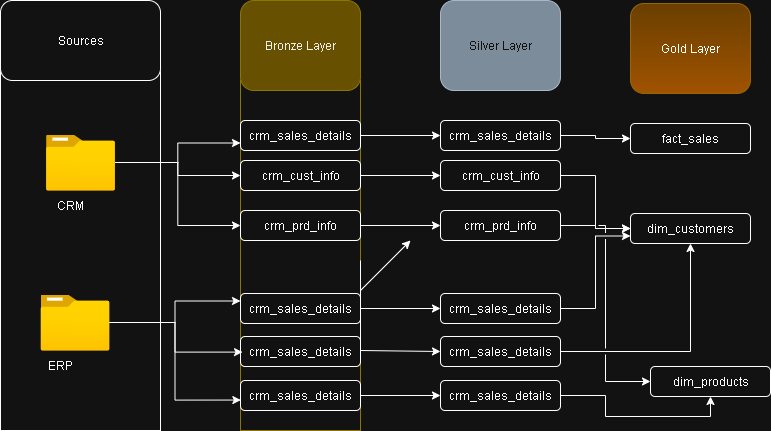

The diagram above was exported from draw.io. Its source (the exported page's mxGraphModel, read from the mxfile embedded in the PNG):
<mxGraphModel dx="1042" dy="527" grid="1" gridSize="10" guides="1" tooltips="1" connect="1" arrows="1" fold="1" page="1" pageScale="1" pageWidth="850" pageHeight="1100" math="0" shadow="0">
  <root>
    <mxCell id="0" />
    <mxCell id="1" parent="0" />
    <mxCell id="1aEb6JewHF2k5igVxU7w-2" value="" style="rounded=0;whiteSpace=wrap;html=1;fillColor=none;" vertex="1" parent="1">
      <mxGeometry x="40" y="80" width="160" height="390" as="geometry" />
    </mxCell>
    <mxCell id="1aEb6JewHF2k5igVxU7w-3" value="Sources" style="rounded=1;whiteSpace=wrap;html=1;" vertex="1" parent="1">
      <mxGeometry x="40" y="40" width="160" height="80" as="geometry" />
    </mxCell>
    <mxCell id="1aEb6JewHF2k5igVxU7w-16" style="edgeStyle=orthogonalEdgeStyle;rounded=0;orthogonalLoop=1;jettySize=auto;html=1;entryX=0;entryY=0.75;entryDx=0;entryDy=0;" edge="1" parent="1" source="1aEb6JewHF2k5igVxU7w-4" target="1aEb6JewHF2k5igVxU7w-10">
      <mxGeometry relative="1" as="geometry" />
    </mxCell>
    <mxCell id="1aEb6JewHF2k5igVxU7w-17" style="edgeStyle=orthogonalEdgeStyle;rounded=0;orthogonalLoop=1;jettySize=auto;html=1;entryX=0;entryY=0.5;entryDx=0;entryDy=0;" edge="1" parent="1" source="1aEb6JewHF2k5igVxU7w-4" target="1aEb6JewHF2k5igVxU7w-11">
      <mxGeometry relative="1" as="geometry" />
    </mxCell>
    <mxCell id="1aEb6JewHF2k5igVxU7w-18" style="edgeStyle=orthogonalEdgeStyle;rounded=0;orthogonalLoop=1;jettySize=auto;html=1;entryX=0;entryY=0.5;entryDx=0;entryDy=0;" edge="1" parent="1" source="1aEb6JewHF2k5igVxU7w-4" target="1aEb6JewHF2k5igVxU7w-15">
      <mxGeometry relative="1" as="geometry" />
    </mxCell>
    <mxCell id="1aEb6JewHF2k5igVxU7w-4" value="" style="image;aspect=fixed;html=1;points=[];align=center;fontSize=12;image=img/lib/azure2/general/Folder_Blank.svg;" vertex="1" parent="1">
      <mxGeometry x="85.5" y="174" width="69" height="56.00000000000001" as="geometry" />
    </mxCell>
    <mxCell id="1aEb6JewHF2k5igVxU7w-19" style="edgeStyle=orthogonalEdgeStyle;rounded=0;orthogonalLoop=1;jettySize=auto;html=1;entryX=0;entryY=0.25;entryDx=0;entryDy=0;" edge="1" parent="1" source="1aEb6JewHF2k5igVxU7w-5" target="1aEb6JewHF2k5igVxU7w-14">
      <mxGeometry relative="1" as="geometry" />
    </mxCell>
    <mxCell id="1aEb6JewHF2k5igVxU7w-5" value="" style="image;aspect=fixed;html=1;points=[];align=center;fontSize=12;image=img/lib/azure2/general/Folder_Blank.svg;" vertex="1" parent="1">
      <mxGeometry x="80" y="334" width="69" height="56.00000000000001" as="geometry" />
    </mxCell>
    <mxCell id="1aEb6JewHF2k5igVxU7w-6" value="CRM" style="text;html=1;align=center;verticalAlign=middle;whiteSpace=wrap;rounded=0;" vertex="1" parent="1">
      <mxGeometry x="80" y="230" width="60" height="30" as="geometry" />
    </mxCell>
    <mxCell id="1aEb6JewHF2k5igVxU7w-7" value="ERP" style="text;html=1;align=center;verticalAlign=middle;whiteSpace=wrap;rounded=0;" vertex="1" parent="1">
      <mxGeometry x="70" y="390" width="60" height="30" as="geometry" />
    </mxCell>
    <mxCell id="1aEb6JewHF2k5igVxU7w-8" value="" style="rounded=0;whiteSpace=wrap;html=1;fillColor=none;fontColor=#000000;strokeColor=#B09500;" vertex="1" parent="1">
      <mxGeometry x="280" y="120" width="120" height="350" as="geometry" />
    </mxCell>
    <mxCell id="1aEb6JewHF2k5igVxU7w-9" value="Bronze Layer" style="rounded=1;whiteSpace=wrap;html=1;fillColor=#e3c800;fontColor=#000000;strokeColor=#B09500;" vertex="1" parent="1">
      <mxGeometry x="280" y="40" width="120" height="90" as="geometry" />
    </mxCell>
    <mxCell id="1aEb6JewHF2k5igVxU7w-32" style="edgeStyle=orthogonalEdgeStyle;rounded=0;orthogonalLoop=1;jettySize=auto;html=1;entryX=0;entryY=0.5;entryDx=0;entryDy=0;" edge="1" parent="1" source="1aEb6JewHF2k5igVxU7w-10" target="1aEb6JewHF2k5igVxU7w-26">
      <mxGeometry relative="1" as="geometry" />
    </mxCell>
    <mxCell id="1aEb6JewHF2k5igVxU7w-10" value="crm_sales_details" style="rounded=1;whiteSpace=wrap;html=1;" vertex="1" parent="1">
      <mxGeometry x="280" y="160" width="120" height="30" as="geometry" />
    </mxCell>
    <mxCell id="1aEb6JewHF2k5igVxU7w-34" style="edgeStyle=orthogonalEdgeStyle;rounded=0;orthogonalLoop=1;jettySize=auto;html=1;entryX=0;entryY=0.5;entryDx=0;entryDy=0;" edge="1" parent="1" source="1aEb6JewHF2k5igVxU7w-11" target="1aEb6JewHF2k5igVxU7w-27">
      <mxGeometry relative="1" as="geometry" />
    </mxCell>
    <mxCell id="1aEb6JewHF2k5igVxU7w-11" value="crm_cust_info" style="rounded=1;whiteSpace=wrap;html=1;" vertex="1" parent="1">
      <mxGeometry x="280" y="200" width="120" height="30" as="geometry" />
    </mxCell>
    <mxCell id="1aEb6JewHF2k5igVxU7w-12" value="crm_sales_details" style="rounded=1;whiteSpace=wrap;html=1;" vertex="1" parent="1">
      <mxGeometry x="280" y="376" width="120" height="30" as="geometry" />
    </mxCell>
    <mxCell id="1aEb6JewHF2k5igVxU7w-44" value="" style="edgeStyle=orthogonalEdgeStyle;rounded=0;orthogonalLoop=1;jettySize=auto;html=1;" edge="1" parent="1" source="1aEb6JewHF2k5igVxU7w-13" target="1aEb6JewHF2k5igVxU7w-29">
      <mxGeometry relative="1" as="geometry" />
    </mxCell>
    <mxCell id="1aEb6JewHF2k5igVxU7w-13" value="crm_sales_details" style="rounded=1;whiteSpace=wrap;html=1;" vertex="1" parent="1">
      <mxGeometry x="280" y="420" width="120" height="30" as="geometry" />
    </mxCell>
    <mxCell id="1aEb6JewHF2k5igVxU7w-46" value="" style="edgeStyle=orthogonalEdgeStyle;rounded=0;orthogonalLoop=1;jettySize=auto;html=1;" edge="1" parent="1" source="1aEb6JewHF2k5igVxU7w-14" target="1aEb6JewHF2k5igVxU7w-30">
      <mxGeometry relative="1" as="geometry" />
    </mxCell>
    <mxCell id="1aEb6JewHF2k5igVxU7w-14" value="crm_sales_details" style="rounded=1;whiteSpace=wrap;html=1;" vertex="1" parent="1">
      <mxGeometry x="280" y="333" width="120" height="30" as="geometry" />
    </mxCell>
    <mxCell id="1aEb6JewHF2k5igVxU7w-35" value="" style="edgeStyle=orthogonalEdgeStyle;rounded=0;orthogonalLoop=1;jettySize=auto;html=1;" edge="1" parent="1" source="1aEb6JewHF2k5igVxU7w-15" target="1aEb6JewHF2k5igVxU7w-31">
      <mxGeometry relative="1" as="geometry" />
    </mxCell>
    <mxCell id="1aEb6JewHF2k5igVxU7w-15" value="crm_prd_info" style="rounded=1;whiteSpace=wrap;html=1;" vertex="1" parent="1">
      <mxGeometry x="280" y="250" width="120" height="30" as="geometry" />
    </mxCell>
    <mxCell id="1aEb6JewHF2k5igVxU7w-23" style="edgeStyle=orthogonalEdgeStyle;rounded=0;orthogonalLoop=1;jettySize=auto;html=1;entryX=0.017;entryY=0.776;entryDx=0;entryDy=0;entryPerimeter=0;" edge="1" parent="1" source="1aEb6JewHF2k5igVxU7w-5" target="1aEb6JewHF2k5igVxU7w-8">
      <mxGeometry relative="1" as="geometry" />
    </mxCell>
    <mxCell id="1aEb6JewHF2k5igVxU7w-24" style="edgeStyle=orthogonalEdgeStyle;rounded=0;orthogonalLoop=1;jettySize=auto;html=1;entryX=0.003;entryY=0.913;entryDx=0;entryDy=0;entryPerimeter=0;" edge="1" parent="1" source="1aEb6JewHF2k5igVxU7w-5" target="1aEb6JewHF2k5igVxU7w-8">
      <mxGeometry relative="1" as="geometry" />
    </mxCell>
    <mxCell id="1aEb6JewHF2k5igVxU7w-25" value="Silver Layer" style="rounded=1;whiteSpace=wrap;html=1;fillColor=#647687;fontColor=#ffffff;strokeColor=#314354;" vertex="1" parent="1">
      <mxGeometry x="480" y="40" width="120" height="90" as="geometry" />
    </mxCell>
    <mxCell id="1aEb6JewHF2k5igVxU7w-59" value="" style="edgeStyle=orthogonalEdgeStyle;rounded=0;orthogonalLoop=1;jettySize=auto;html=1;jumpStyle=gap;" edge="1" parent="1" source="1aEb6JewHF2k5igVxU7w-26" target="1aEb6JewHF2k5igVxU7w-52">
      <mxGeometry relative="1" as="geometry" />
    </mxCell>
    <mxCell id="1aEb6JewHF2k5igVxU7w-26" value="crm_sales_details" style="rounded=1;whiteSpace=wrap;html=1;" vertex="1" parent="1">
      <mxGeometry x="480" y="160" width="120" height="30" as="geometry" />
    </mxCell>
    <mxCell id="1aEb6JewHF2k5igVxU7w-60" style="edgeStyle=orthogonalEdgeStyle;rounded=0;orthogonalLoop=1;jettySize=auto;html=1;entryX=0;entryY=0.5;entryDx=0;entryDy=0;jumpStyle=gap;" edge="1" parent="1" source="1aEb6JewHF2k5igVxU7w-27" target="1aEb6JewHF2k5igVxU7w-57">
      <mxGeometry relative="1" as="geometry" />
    </mxCell>
    <mxCell id="1aEb6JewHF2k5igVxU7w-27" value="crm_cust_info" style="rounded=1;whiteSpace=wrap;html=1;" vertex="1" parent="1">
      <mxGeometry x="480" y="200" width="120" height="30" as="geometry" />
    </mxCell>
    <mxCell id="1aEb6JewHF2k5igVxU7w-64" style="edgeStyle=orthogonalEdgeStyle;rounded=0;orthogonalLoop=1;jettySize=auto;html=1;" edge="1" parent="1" source="1aEb6JewHF2k5igVxU7w-28" target="1aEb6JewHF2k5igVxU7w-57">
      <mxGeometry relative="1" as="geometry" />
    </mxCell>
    <mxCell id="1aEb6JewHF2k5igVxU7w-28" value="crm_sales_details" style="rounded=1;whiteSpace=wrap;html=1;" vertex="1" parent="1">
      <mxGeometry x="480" y="376" width="120" height="30" as="geometry" />
    </mxCell>
    <mxCell id="1aEb6JewHF2k5igVxU7w-66" style="edgeStyle=orthogonalEdgeStyle;rounded=0;orthogonalLoop=1;jettySize=auto;html=1;exitX=1;exitY=0.5;exitDx=0;exitDy=0;entryX=0.5;entryY=1;entryDx=0;entryDy=0;" edge="1" parent="1" source="1aEb6JewHF2k5igVxU7w-29" target="1aEb6JewHF2k5igVxU7w-56">
      <mxGeometry relative="1" as="geometry" />
    </mxCell>
    <mxCell id="1aEb6JewHF2k5igVxU7w-29" value="crm_sales_details" style="rounded=1;whiteSpace=wrap;html=1;" vertex="1" parent="1">
      <mxGeometry x="480" y="420" width="120" height="30" as="geometry" />
    </mxCell>
    <mxCell id="1aEb6JewHF2k5igVxU7w-63" style="edgeStyle=orthogonalEdgeStyle;rounded=0;orthogonalLoop=1;jettySize=auto;html=1;entryX=0;entryY=0.75;entryDx=0;entryDy=0;jumpStyle=gap;" edge="1" parent="1" source="1aEb6JewHF2k5igVxU7w-30" target="1aEb6JewHF2k5igVxU7w-57">
      <mxGeometry relative="1" as="geometry" />
    </mxCell>
    <mxCell id="1aEb6JewHF2k5igVxU7w-30" value="crm_sales_details" style="rounded=1;whiteSpace=wrap;html=1;" vertex="1" parent="1">
      <mxGeometry x="480" y="333" width="120" height="30" as="geometry" />
    </mxCell>
    <mxCell id="1aEb6JewHF2k5igVxU7w-61" value="" style="edgeStyle=orthogonalEdgeStyle;rounded=0;orthogonalLoop=1;jettySize=auto;html=1;jumpStyle=gap;" edge="1" parent="1" source="1aEb6JewHF2k5igVxU7w-31" target="1aEb6JewHF2k5igVxU7w-57">
      <mxGeometry relative="1" as="geometry" />
    </mxCell>
    <mxCell id="1aEb6JewHF2k5igVxU7w-62" style="edgeStyle=orthogonalEdgeStyle;rounded=0;orthogonalLoop=1;jettySize=auto;html=1;entryX=0;entryY=0.5;entryDx=0;entryDy=0;jumpStyle=gap;" edge="1" parent="1" source="1aEb6JewHF2k5igVxU7w-31" target="1aEb6JewHF2k5igVxU7w-56">
      <mxGeometry relative="1" as="geometry" />
    </mxCell>
    <mxCell id="1aEb6JewHF2k5igVxU7w-31" value="crm_prd_info" style="rounded=1;whiteSpace=wrap;html=1;" vertex="1" parent="1">
      <mxGeometry x="480" y="250" width="120" height="30" as="geometry" />
    </mxCell>
    <mxCell id="1aEb6JewHF2k5igVxU7w-49" value="" style="endArrow=classic;html=1;rounded=0;entryX=0;entryY=0.5;entryDx=0;entryDy=0;" edge="1" parent="1" target="1aEb6JewHF2k5igVxU7w-28">
      <mxGeometry width="50" height="50" relative="1" as="geometry">
        <mxPoint x="400" y="300" as="sourcePoint" />
        <mxPoint x="450" y="250" as="targetPoint" />
        <Array as="points">
          <mxPoint x="400" y="390" />
        </Array>
      </mxGeometry>
    </mxCell>
    <mxCell id="1aEb6JewHF2k5igVxU7w-51" value="Gold Layer" style="rounded=1;whiteSpace=wrap;html=1;fillColor=#ffcd28;strokeColor=#d79b00;gradientColor=#ffa500;" vertex="1" parent="1">
      <mxGeometry x="670" y="43" width="120" height="90" as="geometry" />
    </mxCell>
    <mxCell id="1aEb6JewHF2k5igVxU7w-52" value="fact_sales" style="rounded=1;whiteSpace=wrap;html=1;" vertex="1" parent="1">
      <mxGeometry x="670" y="163" width="120" height="30" as="geometry" />
    </mxCell>
    <mxCell id="1aEb6JewHF2k5igVxU7w-56" value="dim_products" style="rounded=1;whiteSpace=wrap;html=1;" vertex="1" parent="1">
      <mxGeometry x="690" y="406" width="120" height="30" as="geometry" />
    </mxCell>
    <mxCell id="1aEb6JewHF2k5igVxU7w-57" value="dim_customers" style="rounded=1;whiteSpace=wrap;html=1;" vertex="1" parent="1">
      <mxGeometry x="670" y="253" width="120" height="30" as="geometry" />
    </mxCell>
    <mxCell id="1aEb6JewHF2k5igVxU7w-58" value="" style="endArrow=classic;html=1;rounded=0;" edge="1" parent="1">
      <mxGeometry width="50" height="50" relative="1" as="geometry">
        <mxPoint x="400" y="330" as="sourcePoint" />
        <mxPoint x="450" y="280" as="targetPoint" />
      </mxGeometry>
    </mxCell>
  </root>
</mxGraphModel>